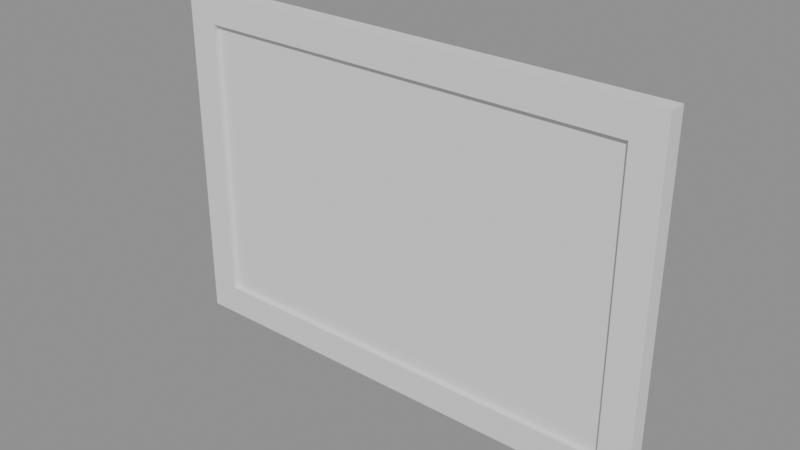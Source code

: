 # Source: corkboard.blend  (saved by Blender 4.5.87; exported with 4.5.12 LTS)
import bpy
from mathutils import Matrix  # noqa: F401  (used for matrix-valued properties, if any)

bpy.ops.wm.read_factory_settings(use_empty=True)
scene = bpy.context.scene
scene.name = 'Scene'

# ---- collections
col_a = bpy.data.collections.new('a'); scene.collection.children.link(col_a)
col_b = bpy.data.collections.new('b'); scene.collection.children.link(col_b)
col_c = bpy.data.collections.new('c'); scene.collection.children.link(col_c)
col_d = bpy.data.collections.new('d'); scene.collection.children.link(col_d)

# ---- images (referenced by path relative to the original .blend; pixels are not part of the script)
import os
ASSET_DIR = os.environ.get("B2B_ASSET_DIR", "")  # directory of the original .blend (textures are referenced by path, not embedded)
HERE = os.path.dirname(os.path.abspath(__file__))  # packed textures are extracted next to this script under _unpacked/

def load_image(name, relpath, width, height, colorspace="sRGB"):
    """Load a texture the original file referenced (path relative to the .blend, or extracted next to this script)."""
    p = next((c for c in (os.path.join(HERE, relpath), os.path.join(ASSET_DIR, relpath)) if relpath and os.path.exists(c)), "")
    if p:
        img = bpy.data.images.load(p, check_existing=True)
        img.name = name
    else:  # same state as the original file: an image datablock whose file is absent (Cycles renders it pink)
        img = bpy.data.images.new(name, width, height)
        img.source = "FILE"
        img.filepath = "//" + (relpath or name)
    img.colorspace_settings.name = colorspace
    return img
img_cork_color = load_image('cork_color', 'cork_color.png', 1024, 1024, 'sRGB')
img_cork2_color = load_image('cork2_color', 'cork2_color.png', 1024, 1024, 'sRGB')
img_cork3_color = load_image('cork3_color', 'cork3_color.png', 1024, 1024, 'sRGB')

# ---- materials (node trees are filled in below, after node groups)
mat_grey = bpy.data.materials.new('grey')
mat_cork = bpy.data.materials.new('cork')
mat_yellowlight3 = bpy.data.materials.new('yellowLight3')
mat_cork2 = bpy.data.materials.new('cork2')
mat_cork2.diffuse_color = (0.6939, 0.3231, 0.1046, 1.0)
mat_amber3 = bpy.data.materials.new('amber3')
mat_cork3 = bpy.data.materials.new('cork3')
mat_cork3.diffuse_color = (0.3968, 0.1912, 0.07619, 1.0)
mat_browndark2 = bpy.data.materials.new('brownDark2')

# ---- material node trees
mat_cork.use_nodes = True; mat_cork.node_tree.nodes.clear()
_N = mat_cork.node_tree.nodes; _L = mat_cork.node_tree.links
n0 = _N.new('ShaderNodeBsdfPrincipled'); n0.name = 'Principled BSDF'; n0.location = (-200, 100)
n0.inputs[2].default_value = 0.9
n1 = _N.new('ShaderNodeOutputMaterial'); n1.name = 'Material Output'; n1.location = (200, 100)
n2 = _N.new('ShaderNodeTexImage'); n2.name = 'Image Texture'; n2.location = (-400, 300)
n2.image = img_cork_color
_L.new(n0.outputs[0], n1.inputs[0])
_L.new(n2.outputs[0], n0.inputs[0])
n1.is_active_output = True
mat_cork2.use_nodes = True; mat_cork2.node_tree.nodes.clear()
_N = mat_cork2.node_tree.nodes; _L = mat_cork2.node_tree.links
n0 = _N.new('ShaderNodeBsdfPrincipled'); n0.name = 'Principled BSDF'; n0.location = (-200, 100)
n0.inputs[2].default_value = 0.7
n1 = _N.new('ShaderNodeOutputMaterial'); n1.name = 'Material Output'; n1.location = (200, 100)
n2 = _N.new('ShaderNodeTexImage'); n2.name = 'Image Texture'; n2.location = (-400, 300)
n2.image = img_cork2_color
_L.new(n0.outputs[0], n1.inputs[0])
_L.new(n2.outputs[0], n0.inputs[0])
n1.is_active_output = True
mat_cork3.use_nodes = True; mat_cork3.node_tree.nodes.clear()
_N = mat_cork3.node_tree.nodes; _L = mat_cork3.node_tree.links
n0 = _N.new('ShaderNodeBsdfPrincipled'); n0.name = 'Principled BSDF'; n0.location = (-200, 100)
n0.inputs[2].default_value = 0.7
n1 = _N.new('ShaderNodeOutputMaterial'); n1.name = 'Material Output'; n1.location = (200, 100)
n2 = _N.new('ShaderNodeTexImage'); n2.name = 'Image Texture'; n2.location = (-400, 300)
n2.image = img_cork3_color
_L.new(n0.outputs[0], n1.inputs[0])
_L.new(n2.outputs[0], n0.inputs[0])
n1.is_active_output = True

# ---- meshes
me_a_board = bpy.data.meshes.new('a_board')
me_a_board.from_pydata([(-0.45, -0.0125, -5.96e-08), (-0.45, -0.0125, 0.6), (-0.45, 0.0125, -5.96e-08), (-0.45, 0.0125, 0.6), (0.45, -0.0125, -5.96e-08), (0.45, -0.0125, 0.6), (0.45, 0.0125, -5.96e-08), (0.45, 0.0125, 0.6)], [], [(0, 1, 3, 2), (2, 3, 7, 6), (6, 7, 5, 4), (4, 5, 1, 0), (2, 6, 4, 0), (7, 3, 1, 5)])
me_a_board.materials.append(mat_grey)
me_a_board.update()
me_b_board = bpy.data.meshes.new('b_board')
me_b_board.from_pydata([(-0.437, -0.0035, 0.013), (-0.437, -0.0035, 0.587), (-0.437, 0.0125, 0.013), (-0.437, 0.0125, 0.587), (0.437, -0.0035, 0.013), (0.437, -0.0035, 0.587), (0.437, 0.0125, 0.013), (0.437, 0.0125, 0.587)], [], [(0, 1, 3, 2), (2, 3, 7, 6), (6, 7, 5, 4), (4, 5, 1, 0), (2, 6, 4, 0), (7, 3, 1, 5)])
_k = set([(0, 1), (0, 2), (0, 4), (1, 3), (1, 5), (2, 3), (2, 6), (3, 7), (4, 5), (4, 6), (5, 7), (6, 7)])
me_b_board.attributes.new('sharp_edge', 'BOOLEAN', 'EDGE').data.foreach_set('value', [ (min(e.vertices), max(e.vertices)) in _k for e in me_b_board.edges])
_uv = me_b_board.uv_layers.new(name='UVMap')
_uv.uv.foreach_set('vector', [-0.03556, -0.6378, -0.03556, 0.6378, 0.0, 0.6378, 0.0, -0.6378, -0.9711, -0.6378, -0.9711, 0.6378, 0.9711, 0.6378, 0.9711, -0.6378, 0.0, -0.6378, 0.0, 0.6378, -0.03556, 0.6378, -0.03556, -0.6378, 0.9711, -0.6378, 0.9711, 0.6378, -0.9711, 0.6378, -0.9711, -0.6378, -0.9711, 0.0, 0.9711, 0.0, 0.9711, -0.03556, -0.9711, -0.03556, 0.9711, 0.0, -0.9711, 0.0, -0.9711, -0.03556, 0.9711, -0.03556])
me_b_board.materials.append(mat_cork)
me_b_board.update()
me_b_frame = bpy.data.meshes.new('b_frame')
me_b_frame.from_pydata([(-0.447, -0.0065, 0.574), (-0.447, -0.0095, 0.577), (-0.45, -0.0065, 0.577), (-0.447, -0.0095, 0.597), (-0.447, -0.0065, 0.6), (-0.45, -0.0065, 0.597), (-0.45, 0.0095, 0.577), (-0.447, 0.0125, 0.577), (-0.447, 0.0095, 0.6), (-0.447, 0.0125, 0.597), (-0.45, 0.0095, 0.597), (0.45, -0.0065, 0.577), (0.447, -0.0095, 0.577), (0.447, -0.0065, 0.6), (0.447, -0.0095, 0.597), (0.45, -0.0065, 0.597), (0.447, 0.0125, 0.577), (0.45, 0.0095, 0.577), (0.447, 0.0095, 0.6), (0.45, 0.0095, 0.597), (0.447, 0.0125, 0.597), (0.45, 0.0095, 0.023), (0.447, 0.0125, 0.023), (0.447, 0.0095, -5.96e-08), (0.447, 0.0125, 0.003), (0.45, 0.0095, 0.003), (0.447, -0.0095, 0.023), (0.45, -0.0065, 0.023), (0.447, -0.0065, -5.96e-08), (0.45, -0.0065, 0.003), (0.447, -0.0095, 0.003), (-0.447, 0.0095, 0.026), (-0.447, 0.0125, 0.023), (-0.45, 0.0095, 0.023), (-0.447, 0.0095, -5.96e-08), (-0.45, 0.0095, 0.003), (-0.447, 0.0125, 0.003), (-0.447, -0.0095, 0.023), (-0.447, -0.0065, 0.026), (-0.45, -0.0065, 0.023), (-0.447, -0.0065, -5.96e-08), (-0.447, -0.0095, 0.003), (-0.45, -0.0065, 0.003), (-0.427, 0.0095, 0.574), (-0.424, 0.0095, 0.571), (-0.427, 0.0125, 0.571), (-0.427, 0.0095, 0.026), (-0.427, 0.0125, 0.029), (-0.424, 0.0095, 0.029), (-0.427, -0.0065, 0.574), (-0.427, -0.0095, 0.571), (-0.424, -0.0065, 0.571), (-0.427, -0.0065, 0.026), (-0.424, -0.0065, 0.029), (-0.427, -0.0095, 0.029), (-0.447, 0.0095, 0.574), (-0.447, 0.0125, 0.571), (-0.45, 0.0095, 0.571), (-0.45, 0.0095, 0.029), (-0.447, 0.0125, 0.029), (-0.447, -0.0095, 0.571), (-0.45, -0.0065, 0.571), (-0.447, -0.0095, 0.029), (-0.45, -0.0065, 0.029), (0.447, 0.0095, 0.574), (0.45, 0.0095, 0.571), (0.447, 0.0125, 0.571), (0.447, 0.0095, 0.026), (0.447, 0.0125, 0.029), (0.45, 0.0095, 0.029), (0.447, -0.0065, 0.574), (0.447, -0.0095, 0.571), (0.45, -0.0065, 0.571), (0.447, -0.0065, 0.026), (0.45, -0.0065, 0.029), (0.447, -0.0095, 0.029), (0.427, 0.0095, 0.574), (0.427, 0.0125, 0.571), (0.424, 0.0095, 0.571), (0.427, 0.0095, 0.026), (0.424, 0.0095, 0.029), (0.427, 0.0125, 0.029), (0.427, -0.0095, 0.571), (0.427, -0.0065, 0.574), (0.424, -0.0065, 0.571), (0.427, -0.0065, 0.026), (0.427, -0.0095, 0.029), (0.424, -0.0065, 0.029)], [], [(0, 1, 2), (3, 4, 5), (55, 6, 7), (8, 9, 10), (70, 11, 12), (13, 14, 15), (64, 16, 17), (18, 19, 20), (55, 0, 2, 6), (1, 3, 5, 2), (4, 8, 10, 5), (9, 7, 6, 10), (64, 55, 7, 16), (8, 18, 20, 9), (19, 17, 16, 20), (70, 64, 17, 11), (18, 13, 15, 19), (14, 12, 11, 15), (0, 70, 12, 1), (13, 4, 3, 14), (55, 64, 70, 0), (2, 5, 10, 6), (12, 14, 3, 1), (18, 8, 4, 13), (7, 9, 20, 16), (17, 19, 15, 11), (67, 21, 22), (23, 24, 25), (73, 26, 27), (28, 29, 30), (31, 32, 33), (34, 35, 36), (37, 38, 39), (40, 41, 42), (73, 38, 37, 26), (40, 28, 30, 41), (67, 73, 27, 21), (21, 25, 24, 22), (31, 67, 22, 32), (23, 34, 36, 24), (34, 40, 42, 35), (32, 36, 35, 33), (41, 37, 39, 42), (38, 31, 33, 39), (26, 30, 29, 27), (28, 23, 25, 29), (67, 31, 38, 73), (36, 32, 22, 24), (25, 21, 27, 29), (34, 23, 28, 40), (30, 26, 37, 41), (42, 39, 33, 35), (43, 44, 45), (46, 47, 48), (49, 50, 51), (52, 53, 54), (55, 56, 57), (31, 58, 59), (60, 0, 61), (38, 62, 63), (55, 43, 45, 56), (46, 31, 59, 47), (50, 54, 53, 51), (38, 52, 54, 62), (49, 0, 60, 50), (43, 49, 51, 44), (62, 60, 61, 63), (0, 55, 57, 61), (31, 38, 63, 58), (56, 59, 58, 57), (44, 48, 47, 45), (52, 46, 48, 53), (43, 55, 0, 49), (59, 56, 45, 47), (48, 44, 51, 53), (31, 46, 52, 38), (54, 50, 60, 62), (63, 61, 57, 58), (64, 65, 66), (67, 68, 69), (70, 71, 72), (73, 74, 75), (76, 77, 78), (79, 80, 81), (82, 83, 84), (85, 86, 87), (70, 83, 82, 71), (64, 70, 72, 65), (65, 69, 68, 66), (67, 79, 81, 68), (76, 64, 66, 77), (71, 75, 74, 72), (79, 85, 87, 80), (77, 81, 80, 78), (86, 82, 84, 87), (83, 76, 78, 84), (85, 73, 75, 86), (73, 67, 69, 74), (64, 76, 83, 70), (81, 77, 66, 68), (69, 65, 72, 74), (79, 67, 73, 85), (75, 71, 82, 86), (87, 84, 78, 80)])
me_b_frame.polygons.foreach_set('use_smooth', [True] * 104)
_k = set([(0, 49), (0, 55), (0, 70), (1, 3), (1, 12), (2, 5), (2, 6), (3, 14), (4, 8), (4, 13), (5, 10), (6, 10), (7, 9), (7, 16), (8, 18), (9, 20), (11, 15), (11, 17), (12, 14), (13, 18), (15, 19), (16, 20), (17, 19), (21, 25), (21, 27), (22, 24), (22, 32), (23, 28), (23, 34), (24, 36), (25, 29), (26, 30), (26, 37), (27, 29), (28, 40), (30, 41), (31, 38), (31, 46), (31, 67), (32, 36), (33, 35), (33, 39), (34, 40), (35, 42), (37, 41), (38, 52), (38, 73), (39, 42), (43, 49), (43, 55), (44, 48), (44, 51), (45, 47), (45, 56), (46, 52), (47, 59), (48, 53), (50, 54), (50, 60), (51, 53), (54, 62), (55, 64), (56, 59), (57, 58), (57, 61), (58, 63), (60, 62), (61, 63), (64, 70), (64, 76), (65, 69), (65, 72), (66, 68), (66, 77), (67, 73), (67, 79), (68, 81), (69, 74), (70, 83), (71, 75), (71, 82), (72, 74), (73, 85), (75, 86), (76, 83), (77, 81), (78, 80), (78, 84), (79, 85), (80, 87), (82, 86), (84, 87)])
me_b_frame.attributes.new('sharp_edge', 'BOOLEAN', 'EDGE').data.foreach_set('value', [ (min(e.vertices), max(e.vertices)) in _k for e in me_b_frame.edges])
me_b_frame.materials.append(mat_yellowlight3)
me_b_frame.update()
me_c_board = bpy.data.meshes.new('c_board')
me_c_board.from_pydata([(-0.437, -0.0035, 0.013), (-0.437, -0.0035, 0.587), (-0.437, 0.0125, 0.013), (-0.437, 0.0125, 0.587), (0.437, -0.0035, 0.013), (0.437, -0.0035, 0.587), (0.437, 0.0125, 0.013), (0.437, 0.0125, 0.587)], [], [(0, 1, 3, 2), (2, 3, 7, 6), (6, 7, 5, 4), (4, 5, 1, 0), (2, 6, 4, 0), (7, 3, 1, 5)])
_k = set([(0, 1), (0, 2), (0, 4), (1, 3), (1, 5), (2, 3), (2, 6), (3, 7), (4, 5), (4, 6), (5, 7), (6, 7)])
me_c_board.attributes.new('sharp_edge', 'BOOLEAN', 'EDGE').data.foreach_set('value', [ (min(e.vertices), max(e.vertices)) in _k for e in me_c_board.edges])
_uv = me_c_board.uv_layers.new(name='UVMap')
_uv.uv.foreach_set('vector', [-0.03556, -0.6378, -0.03556, 0.6378, 0.0, 0.6378, 0.0, -0.6378, -0.9711, -0.6378, -0.9711, 0.6378, 0.9711, 0.6378, 0.9711, -0.6378, 0.0, -0.6378, 0.0, 0.6378, -0.03556, 0.6378, -0.03556, -0.6378, 0.9711, -0.6378, 0.9711, 0.6378, -0.9711, 0.6378, -0.9711, -0.6378, -0.9711, 0.0, 0.9711, 0.0, 0.9711, -0.03556, -0.9711, -0.03556, 0.9711, 0.0, -0.9711, 0.0, -0.9711, -0.03556, 0.9711, -0.03556])
me_c_board.materials.append(mat_cork2)
me_c_board.update()
me_c_frame = bpy.data.meshes.new('c_frame')
me_c_frame.from_pydata([(-0.49, -0.0225, 0.58), (-0.49, -0.0225, 0.64), (-0.49, 0.0125, 0.58), (-0.49, 0.0125, 0.64), (0.49, -0.0225, 0.58), (0.49, -0.0225, 0.64), (0.49, 0.0125, 0.64), (-0.49, -0.0225, -0.04), (-0.49, 0.0125, -0.04), (-0.49, 0.0125, 0.02), (0.49, -0.0225, -0.04), (0.49, 0.0125, -0.04), (0.49, 0.0125, 0.02), (-0.49, -0.0225, 0.02), (-0.43, -0.0225, 0.02), (-0.43, -0.0225, 0.58), (-0.43, 0.0125, 0.02), (-0.43, 0.0125, 0.58), (0.43, -0.0225, 0.02), (0.43, -0.0225, 0.58), (0.43, 0.0125, 0.02), (0.43, 0.0125, 0.58), (0.49, -0.0225, 0.02), (0.49, 0.0125, 0.58)], [], [(0, 1, 3, 2), (2, 3, 6, 23), (23, 6, 5, 4), (4, 5, 1, 0), (2, 23, 4, 0), (6, 3, 1, 5), (7, 13, 9, 8), (8, 9, 12, 11), (11, 12, 22, 10), (10, 22, 13, 7), (8, 11, 10, 7), (12, 9, 13, 22), (13, 0, 2, 9), (9, 2, 17, 16), (16, 17, 15, 14), (14, 15, 0, 13), (9, 16, 14, 13), (17, 2, 0, 15), (18, 19, 21, 20), (20, 21, 23, 12), (12, 23, 4, 22), (22, 4, 19, 18), (20, 12, 22, 18), (23, 21, 19, 4)])
_k = set([(0, 1), (0, 2), (0, 4), (0, 13), (0, 15), (1, 3), (1, 5), (2, 3), (2, 9), (2, 17), (2, 23), (3, 6), (4, 5), (4, 19), (4, 22), (4, 23), (5, 6), (6, 23), (7, 8), (7, 10), (7, 13), (8, 9), (8, 11), (9, 12), (9, 13), (9, 16), (10, 11), (10, 22), (11, 12), (12, 20), (12, 22), (12, 23), (13, 14), (13, 22), (14, 15), (14, 16), (15, 17), (16, 17), (18, 19), (18, 20), (18, 22), (19, 21), (20, 21), (21, 23)])
me_c_frame.attributes.new('sharp_edge', 'BOOLEAN', 'EDGE').data.foreach_set('value', [ (min(e.vertices), max(e.vertices)) in _k for e in me_c_frame.edges])
me_c_frame.materials.append(mat_amber3)
me_c_frame.update()
me_d_board = bpy.data.meshes.new('d_board')
me_d_board.from_pydata([(-0.437, -0.0035, 0.013), (-0.437, -0.0035, 0.587), (-0.437, 0.0125, 0.013), (-0.437, 0.0125, 0.587), (0.437, -0.0035, 0.013), (0.437, -0.0035, 0.587), (0.437, 0.0125, 0.013), (0.437, 0.0125, 0.587)], [], [(0, 1, 3, 2), (2, 3, 7, 6), (6, 7, 5, 4), (4, 5, 1, 0), (2, 6, 4, 0), (7, 3, 1, 5)])
_k = set([(0, 1), (0, 2), (0, 4), (1, 3), (1, 5), (2, 3), (2, 6), (3, 7), (4, 5), (4, 6), (5, 7), (6, 7)])
me_d_board.attributes.new('sharp_edge', 'BOOLEAN', 'EDGE').data.foreach_set('value', [ (min(e.vertices), max(e.vertices)) in _k for e in me_d_board.edges])
_uv = me_d_board.uv_layers.new(name='UVMap')
_uv.uv.foreach_set('vector', [-0.03556, -0.6378, -0.03556, 0.6378, 0.0, 0.6378, 0.0, -0.6378, -0.9711, -0.6378, -0.9711, 0.6378, 0.9711, 0.6378, 0.9711, -0.6378, 0.0, -0.6378, 0.0, 0.6378, -0.03556, 0.6378, -0.03556, -0.6378, 0.9711, -0.6378, 0.9711, 0.6378, -0.9711, 0.6378, -0.9711, -0.6378, -0.9711, 0.0, 0.9711, 0.0, 0.9711, -0.03556, -0.9711, -0.03556, 0.9711, 0.0, -0.9711, 0.0, -0.9711, -0.03556, 0.9711, -0.03556])
me_d_board.materials.append(mat_cork3)
me_d_board.update()
me_d_frame = bpy.data.meshes.new('d_frame')
me_d_frame.from_pydata([(-0.474, -0.0115, 0.58), (-0.474, -0.0175, 0.586), (-0.48, -0.0115, 0.586), (-0.474, -0.01574, 0.5818), (-0.4775, -0.01496, 0.5825), (-0.4782, -0.01574, 0.586), (-0.4782, -0.0115, 0.5818), (-0.474, -0.0175, 0.624), (-0.474, -0.0115, 0.63), (-0.48, -0.0115, 0.624), (-0.474, -0.01574, 0.6282), (-0.4775, -0.01496, 0.6275), (-0.4782, -0.0115, 0.6282), (-0.4782, -0.01574, 0.624), (-0.48, 0.0065, 0.586), (-0.474, 0.0125, 0.586), (-0.4782, 0.0065, 0.5818), (-0.4775, 0.009964, 0.5825), (-0.4782, 0.01074, 0.586), (-0.474, 0.01074, 0.5818), (-0.474, 0.0065, 0.63), (-0.474, 0.0125, 0.624), (-0.48, 0.0065, 0.624), (-0.474, 0.01074, 0.6282), (-0.4775, 0.009964, 0.6275), (-0.4782, 0.01074, 0.624), (-0.4782, 0.0065, 0.6282), (0.474, -0.0115, 0.58), (0.48, -0.0115, 0.586), (0.474, -0.0175, 0.586), (0.4782, -0.0115, 0.5818), (0.4775, -0.01496, 0.5825), (0.4782, -0.01574, 0.586), (0.474, -0.01574, 0.5818), (0.474, -0.0115, 0.63), (0.474, -0.0175, 0.624), (0.48, -0.0115, 0.624), (0.474, -0.01574, 0.6282), (0.4775, -0.01496, 0.6275), (0.4782, -0.01574, 0.624), (0.4782, -0.0115, 0.6282), (0.474, 0.0065, 0.58), (0.474, 0.0125, 0.586), (0.48, 0.0065, 0.586), (0.474, 0.01074, 0.5818), (0.4775, 0.009964, 0.5825), (0.4782, 0.01074, 0.586), (0.4782, 0.0065, 0.5818), (0.474, 0.0065, 0.63), (0.48, 0.0065, 0.624), (0.474, 0.0125, 0.624), (0.4782, 0.0065, 0.6282), (0.4775, 0.009964, 0.6275), (0.4782, 0.01074, 0.624), (0.474, 0.01074, 0.6282), (0.48, 0.0065, 0.014), (0.474, 0.0125, 0.014), (0.4782, 0.0065, 0.01824), (0.4775, 0.009964, 0.01746), (0.4782, 0.01074, 0.014), (0.474, 0.01074, 0.01824), (0.474, 0.0065, -0.03), (0.474, 0.0125, -0.024), (0.48, 0.0065, -0.024), (0.474, 0.01074, -0.02824), (0.4775, 0.009964, -0.02746), (0.4782, 0.01074, -0.024), (0.4782, 0.0065, -0.02824), (0.474, -0.0175, 0.014), (0.48, -0.0115, 0.014), (0.474, -0.01574, 0.01824), (0.4775, -0.01496, 0.01746), (0.4782, -0.01574, 0.014), (0.4782, -0.0115, 0.01824), (0.474, -0.0115, -0.03), (0.48, -0.0115, -0.024), (0.474, -0.0175, -0.024), (0.4782, -0.0115, -0.02824), (0.4775, -0.01496, -0.02746), (0.4782, -0.01574, -0.024), (0.474, -0.01574, -0.02824), (-0.474, 0.0065, 0.02), (-0.474, 0.0125, 0.014), (-0.48, 0.0065, 0.014), (-0.474, 0.01074, 0.01824), (-0.4775, 0.009964, 0.01746), (-0.4782, 0.01074, 0.014), (-0.4782, 0.0065, 0.01824), (-0.474, 0.0065, -0.03), (-0.48, 0.0065, -0.024), (-0.474, 0.0125, -0.024), (-0.4782, 0.0065, -0.02824), (-0.4775, 0.009964, -0.02746), (-0.4782, 0.01074, -0.024), (-0.474, 0.01074, -0.02824), (-0.474, -0.0175, 0.014), (-0.474, -0.0115, 0.02), (-0.48, -0.0115, 0.014), (-0.474, -0.01574, 0.01824), (-0.4775, -0.01496, 0.01746), (-0.4782, -0.0115, 0.01824), (-0.4782, -0.01574, 0.014), (-0.474, -0.0115, -0.03), (-0.474, -0.0175, -0.024), (-0.48, -0.0115, -0.024), (-0.474, -0.01574, -0.02824), (-0.4775, -0.01496, -0.02746), (-0.4782, -0.01574, -0.024), (-0.4782, -0.0115, -0.02824), (-0.436, 0.0065, 0.58), (-0.43, 0.0065, 0.574), (-0.436, 0.0125, 0.574), (-0.4318, 0.0065, 0.5782), (-0.4325, 0.009964, 0.5775), (-0.4318, 0.01074, 0.574), (-0.436, 0.01074, 0.5782), (-0.436, 0.0065, 0.02), (-0.436, 0.0125, 0.026), (-0.43, 0.0065, 0.026), (-0.436, 0.01074, 0.02176), (-0.4325, 0.009964, 0.02254), (-0.4318, 0.01074, 0.026), (-0.4318, 0.0065, 0.02176), (-0.436, -0.0115, 0.58), (-0.436, -0.0175, 0.574), (-0.43, -0.0115, 0.574), (-0.436, -0.01574, 0.5782), (-0.4325, -0.01496, 0.5775), (-0.4318, -0.01574, 0.574), (-0.4318, -0.0115, 0.5782), (-0.436, -0.0115, 0.02), (-0.43, -0.0115, 0.026), (-0.436, -0.0175, 0.026), (-0.4318, -0.0115, 0.02176), (-0.4325, -0.01496, 0.02254), (-0.4318, -0.01574, 0.026), (-0.436, -0.01574, 0.02176), (-0.474, 0.0065, 0.58), (-0.474, 0.0125, 0.574), (-0.48, 0.0065, 0.574), (-0.474, 0.01074, 0.5782), (-0.4775, 0.009964, 0.5775), (-0.4782, 0.01074, 0.574), (-0.4782, 0.0065, 0.5782), (-0.48, 0.0065, 0.026), (-0.474, 0.0125, 0.026), (-0.4782, 0.0065, 0.02176), (-0.4775, 0.009964, 0.02254), (-0.4782, 0.01074, 0.026), (-0.474, 0.01074, 0.02176), (-0.474, -0.0175, 0.574), (-0.48, -0.0115, 0.574), (-0.474, -0.01574, 0.5782), (-0.4775, -0.01496, 0.5775), (-0.4782, -0.0115, 0.5782), (-0.4782, -0.01574, 0.574), (-0.474, -0.0175, 0.026), (-0.48, -0.0115, 0.026), (-0.474, -0.01574, 0.02176), (-0.4775, -0.01496, 0.02254), (-0.4782, -0.01574, 0.026), (-0.4782, -0.0115, 0.02176), (0.48, 0.0065, 0.574), (0.474, 0.0125, 0.574), (0.4782, 0.0065, 0.5782), (0.4775, 0.009964, 0.5775), (0.4782, 0.01074, 0.574), (0.474, 0.01074, 0.5782), (0.474, 0.0065, 0.02), (0.474, 0.0125, 0.026), (0.48, 0.0065, 0.026), (0.474, 0.01074, 0.02176), (0.4775, 0.009964, 0.02254), (0.4782, 0.01074, 0.026), (0.4782, 0.0065, 0.02176), (0.474, -0.0175, 0.574), (0.48, -0.0115, 0.574), (0.474, -0.01574, 0.5782), (0.4775, -0.01496, 0.5775), (0.4782, -0.01574, 0.574), (0.4782, -0.0115, 0.5782), (0.474, -0.0115, 0.02), (0.48, -0.0115, 0.026), (0.474, -0.0175, 0.026), (0.4782, -0.0115, 0.02176), (0.4775, -0.01496, 0.02254), (0.4782, -0.01574, 0.026), (0.474, -0.01574, 0.02176), (0.436, 0.0065, 0.58), (0.436, 0.0125, 0.574), (0.43, 0.0065, 0.574), (0.436, 0.01074, 0.5782), (0.4325, 0.009964, 0.5775), (0.4318, 0.01074, 0.574), (0.4318, 0.0065, 0.5782), (0.436, 0.0065, 0.02), (0.43, 0.0065, 0.026), (0.436, 0.0125, 0.026), (0.4318, 0.0065, 0.02176), (0.4325, 0.009964, 0.02254), (0.4318, 0.01074, 0.026), (0.436, 0.01074, 0.02176), (0.436, -0.0175, 0.574), (0.436, -0.0115, 0.58), (0.43, -0.0115, 0.574), (0.436, -0.01574, 0.5782), (0.4325, -0.01496, 0.5775), (0.4318, -0.0115, 0.5782), (0.4318, -0.01574, 0.574), (0.436, -0.0115, 0.02), (0.436, -0.0175, 0.026), (0.43, -0.0115, 0.026), (0.436, -0.01574, 0.02176), (0.4325, -0.01496, 0.02254), (0.4318, -0.01574, 0.026), (0.4318, -0.0115, 0.02176)], [], [(0, 3, 4, 6), (1, 5, 4, 3), (2, 6, 4, 5), (7, 10, 11, 13), (8, 12, 11, 10), (9, 13, 11, 12), (137, 16, 17, 19), (14, 18, 17, 16), (15, 19, 17, 18), (20, 23, 24, 26), (21, 25, 24, 23), (22, 26, 24, 25), (27, 30, 31, 33), (28, 32, 31, 30), (29, 33, 31, 32), (34, 37, 38, 40), (35, 39, 38, 37), (36, 40, 38, 39), (41, 44, 45, 47), (42, 46, 45, 44), (43, 47, 45, 46), (48, 51, 52, 54), (49, 53, 52, 51), (50, 54, 52, 53), (137, 0, 6, 16), (16, 6, 2, 14), (1, 7, 13, 5), (5, 13, 9, 2), (8, 20, 26, 12), (12, 26, 22, 9), (21, 15, 18, 25), (25, 18, 14, 22), (41, 137, 19, 44), (44, 19, 15, 42), (20, 48, 54, 23), (23, 54, 50, 21), (49, 43, 46, 53), (53, 46, 42, 50), (27, 41, 47, 30), (30, 47, 43, 28), (48, 34, 40, 51), (51, 40, 36, 49), (35, 29, 32, 39), (39, 32, 28, 36), (0, 27, 33, 3), (3, 33, 29, 1), (34, 8, 10, 37), (37, 10, 7, 35), (137, 41, 27, 0), (2, 9, 22, 14), (29, 35, 7, 1), (48, 20, 8, 34), (15, 21, 50, 42), (43, 49, 36, 28), (168, 57, 58, 60), (55, 59, 58, 57), (56, 60, 58, 59), (61, 64, 65, 67), (62, 66, 65, 64), (63, 67, 65, 66), (181, 70, 71, 73), (68, 72, 71, 70), (69, 73, 71, 72), (74, 77, 78, 80), (75, 79, 78, 77), (76, 80, 78, 79), (81, 84, 85, 87), (82, 86, 85, 84), (83, 87, 85, 86), (88, 91, 92, 94), (89, 93, 92, 91), (90, 94, 92, 93), (95, 98, 99, 101), (96, 100, 99, 98), (97, 101, 99, 100), (102, 105, 106, 108), (103, 107, 106, 105), (104, 108, 106, 107), (181, 96, 98, 70), (70, 98, 95, 68), (102, 74, 80, 105), (105, 80, 76, 103), (168, 181, 73, 57), (57, 73, 69, 55), (55, 63, 66, 59), (59, 66, 62, 56), (81, 168, 60, 84), (84, 60, 56, 82), (61, 88, 94, 64), (64, 94, 90, 62), (88, 102, 108, 91), (91, 108, 104, 89), (82, 90, 93, 86), (86, 93, 89, 83), (103, 95, 101, 107), (107, 101, 97, 104), (96, 81, 87, 100), (100, 87, 83, 97), (68, 76, 79, 72), (72, 79, 75, 69), (74, 61, 67, 77), (77, 67, 63, 75), (168, 81, 96, 181), (90, 82, 56, 62), (63, 55, 69, 75), (88, 61, 74, 102), (76, 68, 95, 103), (104, 97, 83, 89), (109, 112, 113, 115), (110, 114, 113, 112), (111, 115, 113, 114), (116, 119, 120, 122), (117, 121, 120, 119), (118, 122, 120, 121), (123, 126, 127, 129), (124, 128, 127, 126), (125, 129, 127, 128), (130, 133, 134, 136), (131, 135, 134, 133), (132, 136, 134, 135), (137, 140, 141, 143), (138, 142, 141, 140), (139, 143, 141, 142), (81, 146, 147, 149), (144, 148, 147, 146), (145, 149, 147, 148), (150, 152, 153, 155), (0, 154, 153, 152), (151, 155, 153, 154), (96, 158, 159, 161), (156, 160, 159, 158), (157, 161, 159, 160), (137, 109, 115, 140), (140, 115, 111, 138), (116, 81, 149, 119), (119, 149, 145, 117), (124, 132, 135, 128), (128, 135, 131, 125), (96, 130, 136, 158), (158, 136, 132, 156), (123, 0, 152, 126), (126, 152, 150, 124), (109, 123, 129, 112), (112, 129, 125, 110), (156, 150, 155, 160), (160, 155, 151, 157), (0, 137, 143, 154), (154, 143, 139, 151), (81, 96, 161, 146), (146, 161, 157, 144), (138, 145, 148, 142), (142, 148, 144, 139), (110, 118, 121, 114), (114, 121, 117, 111), (130, 116, 122, 133), (133, 122, 118, 131), (109, 137, 0, 123), (145, 138, 111, 117), (118, 110, 125, 131), (81, 116, 130, 96), (132, 124, 150, 156), (157, 151, 139, 144), (41, 164, 165, 167), (162, 166, 165, 164), (163, 167, 165, 166), (168, 171, 172, 174), (169, 173, 172, 171), (170, 174, 172, 173), (27, 177, 178, 180), (175, 179, 178, 177), (176, 180, 178, 179), (181, 184, 185, 187), (182, 186, 185, 184), (183, 187, 185, 186), (188, 191, 192, 194), (189, 193, 192, 191), (190, 194, 192, 193), (195, 198, 199, 201), (196, 200, 199, 198), (197, 201, 199, 200), (202, 205, 206, 208), (203, 207, 206, 205), (204, 208, 206, 207), (209, 212, 213, 215), (210, 214, 213, 212), (211, 215, 213, 214), (27, 203, 205, 177), (177, 205, 202, 175), (41, 27, 180, 164), (164, 180, 176, 162), (162, 170, 173, 166), (166, 173, 169, 163), (168, 195, 201, 171), (171, 201, 197, 169), (188, 41, 167, 191), (191, 167, 163, 189), (175, 183, 186, 179), (179, 186, 182, 176), (195, 209, 215, 198), (198, 215, 211, 196), (189, 197, 200, 193), (193, 200, 196, 190), (210, 202, 208, 214), (214, 208, 204, 211), (203, 188, 194, 207), (207, 194, 190, 204), (209, 181, 187, 212), (212, 187, 183, 210), (181, 168, 174, 184), (184, 174, 170, 182), (41, 188, 203, 27), (197, 189, 163, 169), (170, 162, 176, 182), (195, 168, 181, 209), (183, 175, 202, 210), (211, 204, 190, 196)])
me_d_frame.polygons.foreach_set('use_smooth', [True] * 216)
_k = set([(0, 137), (3, 4), (3, 33), (4, 5), (4, 6), (5, 13), (6, 16), (10, 11), (10, 37), (11, 12), (11, 13), (12, 26), (16, 17), (17, 18), (17, 19), (18, 25), (19, 44), (23, 24), (23, 54), (24, 25), (24, 26), (27, 41), (30, 31), (30, 47), (31, 32), (31, 33), (32, 39), (37, 38), (38, 39), (38, 40), (40, 51), (44, 45), (45, 46), (45, 47), (46, 53), (51, 52), (52, 53), (52, 54), (57, 58), (57, 73), (58, 59), (58, 60), (59, 66), (60, 84), (64, 65), (64, 94), (65, 66), (65, 67), (67, 77), (70, 71), (70, 98), (71, 72), (71, 73), (72, 79), (77, 78), (78, 79), (78, 80), (80, 105), (81, 96), (84, 85), (85, 86), (85, 87), (86, 93), (87, 100), (91, 92), (91, 108), (92, 93), (92, 94), (98, 99), (99, 100), (99, 101), (101, 107), (105, 106), (106, 107), (106, 108), (112, 113), (112, 129), (113, 114), (113, 115), (114, 121), (115, 140), (119, 120), (119, 149), (120, 121), (120, 122), (122, 133), (126, 127), (126, 152), (127, 128), (127, 129), (128, 135), (133, 134), (134, 135), (134, 136), (136, 158), (140, 141), (141, 142), (141, 143), (142, 148), (143, 154), (146, 147), (146, 161), (147, 148), (147, 149), (152, 153), (153, 154), (153, 155), (155, 160), (158, 159), (159, 160), (159, 161), (164, 165), (164, 180), (165, 166), (165, 167), (166, 173), (167, 191), (168, 181), (171, 172), (171, 201), (172, 173), (172, 174), (174, 184), (177, 178), (177, 205), (178, 179), (178, 180), (179, 186), (184, 185), (185, 186), (185, 187), (187, 212), (191, 192), (192, 193), (192, 194), (193, 200), (194, 207), (198, 199), (198, 215), (199, 200), (199, 201), (205, 206), (206, 207), (206, 208), (208, 214), (212, 213), (213, 214), (213, 215)])
me_d_frame.attributes.new('sharp_edge', 'BOOLEAN', 'EDGE').data.foreach_set('value', [ (min(e.vertices), max(e.vertices)) in _k for e in me_d_frame.edges])
me_d_frame.materials.append(mat_browndark2)
me_d_frame.update()

# ---- objects
ob_a_board = bpy.data.objects.new('a_board', me_a_board)
ob_b_board = bpy.data.objects.new('b_board', me_b_board)
ob_b_frame = bpy.data.objects.new('b_frame', me_b_frame)
ob_c_board = bpy.data.objects.new('c_board', me_c_board)
ob_c_frame = bpy.data.objects.new('c_frame', me_c_frame)
ob_d_board = bpy.data.objects.new('d_board', me_d_board)
ob_d_frame = bpy.data.objects.new('d_frame', me_d_frame)

# ---- transforms, parenting, visibility, modifiers, constraints
ob_a_board.location = (0.0, 0.0, 0.0)
ob_b_board.location = (0.0, 0.0, 0.0)
ob_b_frame.location = (0.0, 0.0, 0.0)
ob_c_board.location = (0.0, 0.0, 0.0)
ob_c_frame.location = (0.0, 0.0, 0.0)
ob_d_board.location = (0.0, 0.0, 0.0)
ob_d_frame.location = (0.0, 0.0, 0.0)

# ---- collection membership
col_a.objects.link(ob_a_board)
col_b.objects.link(ob_b_board)
col_b.objects.link(ob_b_frame)
col_c.objects.link(ob_c_board)
col_c.objects.link(ob_c_frame)
col_d.objects.link(ob_d_board)
col_d.objects.link(ob_d_frame)

# ---- scene / render settings (as saved in the file)
scene.frame_start = 1; scene.frame_end = 250; scene.frame_set(1)
scene.render.engine = 'BLENDER_EEVEE_NEXT'
bpy.context.view_layer.update()

# ---- added for rendering (the .blend has no active camera and no usable light): camera, sun + grey world if the file has none
cam_auto = bpy.data.cameras.new('AutoCamera')
cam_auto.lens = 50.0
cam_auto.sensor_width = 36.0
cam_auto.clip_end = 1000.0
ob_auto_camera = bpy.data.objects.new('AutoCamera', cam_auto)
scene.collection.objects.link(ob_auto_camera)
ob_auto_camera.location = (1.10409, -1.32991, 1.18328)
ob_auto_camera.rotation_euler = (1.09748, -7.21219e-08, 0.694738)
scene.camera = ob_auto_camera
light_auto_sun = bpy.data.lights.new('AutoSun', 'SUN')
light_auto_sun.energy = 3.0
light_auto_sun.angle = 0.0523599
ob_auto_sun = bpy.data.objects.new('AutoSun', light_auto_sun)
scene.collection.objects.link(ob_auto_sun)
ob_auto_sun.rotation_euler = (0.872665, 0.174533, 0.523599)
if scene.world is None:
    world_auto = bpy.data.worlds.new('AutoWorld')
    world_auto.color = (0.3, 0.3, 0.3)
    scene.world = world_auto
bpy.context.view_layer.update()
